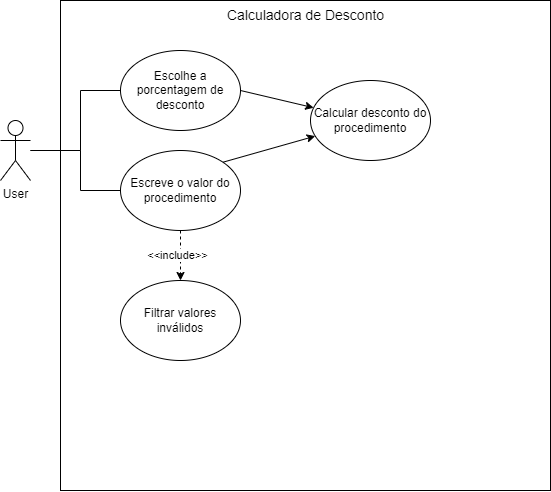

The diagram above was exported from draw.io. Its source (the exported page's mxGraphModel, read from the mxfile embedded in the PNG):
<mxGraphModel dx="733" dy="1561" grid="1" gridSize="10" guides="1" tooltips="1" connect="1" arrows="1" fold="1" page="1" pageScale="1" pageWidth="827" pageHeight="1169" math="0" shadow="0">
  <root>
    <mxCell id="0" />
    <mxCell id="1" parent="0" />
    <mxCell id="8_zELlH4M6Aergh8L1qo-1" value="" style="whiteSpace=wrap;html=1;aspect=fixed;movable=0;resizable=0;rotatable=0;deletable=0;editable=0;locked=1;connectable=0;" vertex="1" parent="1">
      <mxGeometry x="100" y="-820" width="490" height="490" as="geometry" />
    </mxCell>
    <mxCell id="8_zELlH4M6Aergh8L1qo-5" style="edgeStyle=orthogonalEdgeStyle;rounded=0;orthogonalLoop=1;jettySize=auto;html=1;endArrow=none;endFill=0;" edge="1" parent="1" target="8_zELlH4M6Aergh8L1qo-4">
      <mxGeometry relative="1" as="geometry">
        <mxPoint x="70" y="-670" as="sourcePoint" />
        <Array as="points">
          <mxPoint x="120" y="-670" />
          <mxPoint x="120" y="-730" />
        </Array>
      </mxGeometry>
    </mxCell>
    <mxCell id="8_zELlH4M6Aergh8L1qo-7" style="edgeStyle=orthogonalEdgeStyle;rounded=0;orthogonalLoop=1;jettySize=auto;html=1;endArrow=none;endFill=0;" edge="1" parent="1" target="8_zELlH4M6Aergh8L1qo-6">
      <mxGeometry relative="1" as="geometry">
        <mxPoint x="70" y="-670" as="sourcePoint" />
        <Array as="points">
          <mxPoint x="120" y="-670" />
          <mxPoint x="120" y="-630" />
        </Array>
      </mxGeometry>
    </mxCell>
    <mxCell id="fjZrw_yFnhjDR4BaQDtl-2" value="User&lt;br&gt;" style="shape=umlActor;verticalLabelPosition=bottom;verticalAlign=top;html=1;" parent="1" vertex="1">
      <mxGeometry x="40" y="-700" width="30" height="60" as="geometry" />
    </mxCell>
    <mxCell id="8_zELlH4M6Aergh8L1qo-15" style="rounded=0;orthogonalLoop=1;jettySize=auto;html=1;exitX=1;exitY=0.5;exitDx=0;exitDy=0;endArrow=classic;endFill=1;" edge="1" parent="1" source="8_zELlH4M6Aergh8L1qo-4" target="8_zELlH4M6Aergh8L1qo-13">
      <mxGeometry relative="1" as="geometry">
        <mxPoint x="360" y="-700" as="targetPoint" />
      </mxGeometry>
    </mxCell>
    <mxCell id="8_zELlH4M6Aergh8L1qo-4" value="Escolhe a porcentagem de desconto" style="ellipse;whiteSpace=wrap;html=1;" vertex="1" parent="1">
      <mxGeometry x="160" y="-770" width="120" height="80" as="geometry" />
    </mxCell>
    <mxCell id="8_zELlH4M6Aergh8L1qo-11" style="rounded=0;orthogonalLoop=1;jettySize=auto;html=1;dashed=1;edgeStyle=orthogonalEdgeStyle;" edge="1" parent="1" source="8_zELlH4M6Aergh8L1qo-6" target="8_zELlH4M6Aergh8L1qo-10">
      <mxGeometry relative="1" as="geometry" />
    </mxCell>
    <mxCell id="8_zELlH4M6Aergh8L1qo-12" value="&amp;lt;&amp;lt;include&amp;gt;&amp;gt;" style="edgeLabel;html=1;align=center;verticalAlign=middle;resizable=0;points=[];" vertex="1" connectable="0" parent="8_zELlH4M6Aergh8L1qo-11">
      <mxGeometry x="0.0178" y="-2" relative="1" as="geometry">
        <mxPoint x="-1" y="-1" as="offset" />
      </mxGeometry>
    </mxCell>
    <mxCell id="8_zELlH4M6Aergh8L1qo-14" style="rounded=0;orthogonalLoop=1;jettySize=auto;html=1;exitX=1;exitY=0;exitDx=0;exitDy=0;" edge="1" parent="1" source="8_zELlH4M6Aergh8L1qo-6" target="8_zELlH4M6Aergh8L1qo-13">
      <mxGeometry relative="1" as="geometry" />
    </mxCell>
    <mxCell id="8_zELlH4M6Aergh8L1qo-6" value="Escreve o valor do procedimento" style="ellipse;whiteSpace=wrap;html=1;" vertex="1" parent="1">
      <mxGeometry x="160" y="-670" width="120" height="80" as="geometry" />
    </mxCell>
    <mxCell id="8_zELlH4M6Aergh8L1qo-8" value="Calculadora de Desconto" style="text;html=1;strokeColor=none;fillColor=none;align=center;verticalAlign=middle;whiteSpace=wrap;rounded=0;fontSize=14;movable=0;resizable=0;rotatable=0;deletable=0;editable=0;locked=1;connectable=0;" vertex="1" parent="1">
      <mxGeometry x="252.5" y="-820" width="185" height="30" as="geometry" />
    </mxCell>
    <mxCell id="8_zELlH4M6Aergh8L1qo-10" value="Filtrar valores inválidos" style="ellipse;whiteSpace=wrap;html=1;" vertex="1" parent="1">
      <mxGeometry x="160" y="-540" width="120" height="80" as="geometry" />
    </mxCell>
    <mxCell id="8_zELlH4M6Aergh8L1qo-13" value="Calcular desconto do procedimento" style="ellipse;whiteSpace=wrap;html=1;" vertex="1" parent="1">
      <mxGeometry x="350" y="-740" width="120" height="80" as="geometry" />
    </mxCell>
  </root>
</mxGraphModel>